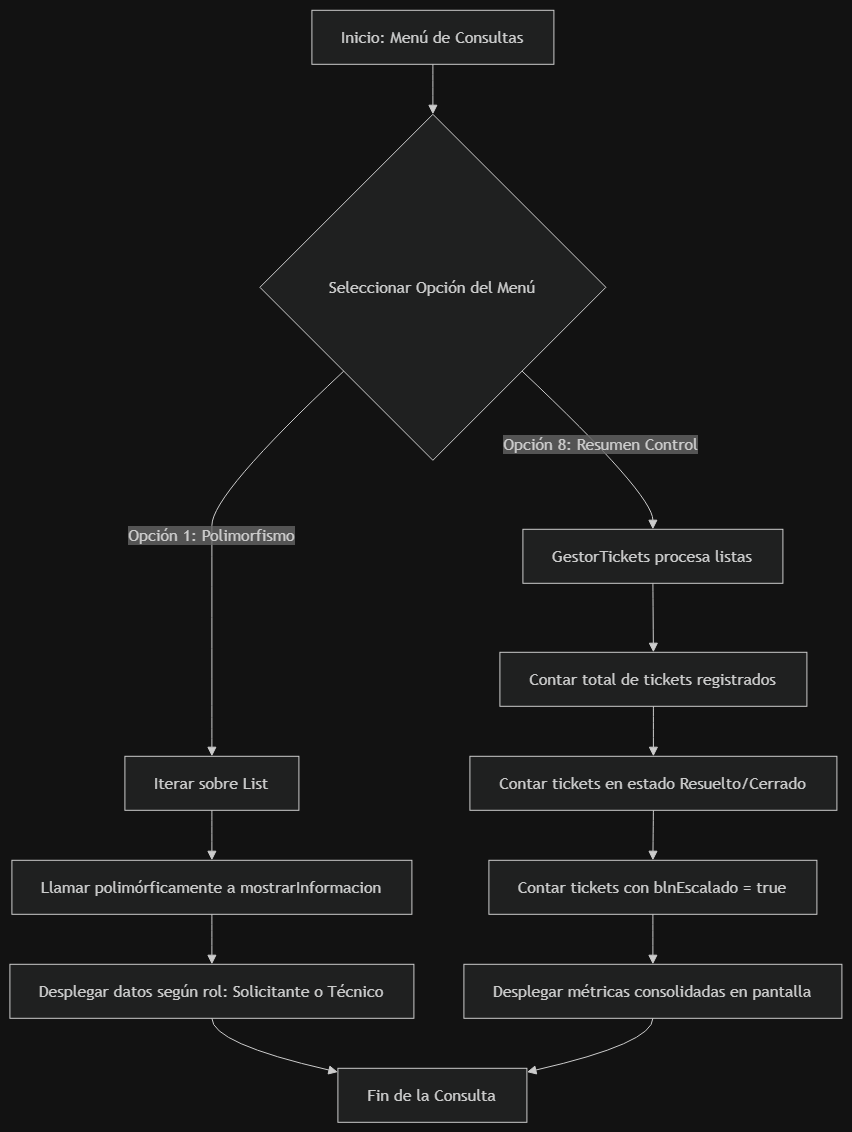

The diagram above was exported from draw.io. Its source (the exported page's mxGraphModel, read from the mxfile embedded in the PNG):
<mxGraphModel dx="1075" dy="581" grid="1" gridSize="10" guides="1" tooltips="1" connect="1" arrows="1" fold="1" page="1" pageScale="1" pageWidth="827" pageHeight="1169" math="0" shadow="0">
  <root>
    <mxCell id="0" />
    <mxCell id="1" parent="0" />
    <UserObject label="" mermaidData="{&#10;  &quot;data&quot;: &quot;graph TD\n    A[Inicio: Menú de Consultas] --&gt; B{Seleccionar Opción del Menú}\n    B -- Opción 1: Polimorfismo --&gt; C[Iterar sobre List&lt;Usuario&gt;]\n    C --&gt; D[Llamar polimórficamente a mostrarInformacion]\n    D --&gt; E[Desplegar datos según rol: Solicitante o Técnico]\n    B -- Opción 8: Resumen Control --&gt; F[GestorTickets procesa listas]\n    F --&gt; G[Contar total de tickets registrados]\n    G --&gt; H[Contar tickets en estado Resuelto/Cerrado]\n    H --&gt; I[Contar tickets con blnEscalado = true]\n    I --&gt; J[Desplegar métricas consolidadas en pantalla]\n    E --&gt; K[Fin de la Consulta]\n    J --&gt; K&quot;,&#10;  &quot;config&quot;: null&#10;}" id="dB66Ei5nrBAKlo4kBj1p-1">
      <mxCell connectable="0" parent="1" style="group;transparentBounds=1;editIcon=1;lockedGroup=0;groupPadding=10;" vertex="1">
        <mxGeometry as="geometry" />
      </mxCell>
    </UserObject>
    <UserObject label="Inicio: Menú de Consultas" mermaidId="n:A" mermaidBaseStyle="html=1;whiteSpace=wrap;strokeWidth=1;fillColor=light-dark(#ECECFF,#1f2020);strokeColor=light-dark(#9370DB,#cccccc);fontColor=light-dark(#333333,#cccccc);fontFamily=Trebuchet MS,Verdana,Arial,sans-serif;fontSize=16;" mermaidBaseValue="Inicio: Menú de Consultas" id="dB66Ei5nrBAKlo4kBj1p-2">
      <mxCell parent="dB66Ei5nrBAKlo4kBj1p-1" style="html=1;whiteSpace=wrap;strokeWidth=1;fillColor=light-dark(#ECECFF,#1f2020);strokeColor=light-dark(#9370DB,#cccccc);fontColor=light-dark(#333333,#cccccc);fontFamily=Trebuchet MS,Verdana,Arial,sans-serif;fontSize=16;" vertex="1">
        <mxGeometry height="54" width="242" x="582" y="280" as="geometry" />
      </mxCell>
    </UserObject>
    <UserObject label="Seleccionar Opción del Menú" mermaidId="n:B" mermaidBaseStyle="rhombus;html=1;strokeWidth=1;whiteSpace=wrap;fillColor=light-dark(#ECECFF,#1f2020);strokeColor=light-dark(#9370DB,#cccccc);fontColor=light-dark(#333333,#cccccc);fontFamily=Trebuchet MS,Verdana,Arial,sans-serif;fontSize=16;" mermaidBaseValue="Seleccionar Opción del Menú" id="dB66Ei5nrBAKlo4kBj1p-3">
      <mxCell parent="dB66Ei5nrBAKlo4kBj1p-1" style="rhombus;html=1;strokeWidth=1;whiteSpace=wrap;fillColor=light-dark(#ECECFF,#1f2020);strokeColor=light-dark(#9370DB,#cccccc);fontColor=light-dark(#333333,#cccccc);fontFamily=Trebuchet MS,Verdana,Arial,sans-serif;fontSize=16;" vertex="1">
        <mxGeometry height="346" width="346" x="530" y="384" as="geometry" />
      </mxCell>
    </UserObject>
    <UserObject label="Iterar sobre List&lt;Usuario&gt;" mermaidId="n:C" mermaidBaseStyle="html=1;whiteSpace=wrap;strokeWidth=1;fillColor=light-dark(#ECECFF,#1f2020);strokeColor=light-dark(#9370DB,#cccccc);fontColor=light-dark(#333333,#cccccc);fontFamily=Trebuchet MS,Verdana,Arial,sans-serif;fontSize=16;" mermaidBaseValue="Iterar sobre List&lt;Usuario&gt;" id="dB66Ei5nrBAKlo4kBj1p-4">
      <mxCell parent="dB66Ei5nrBAKlo4kBj1p-1" style="html=1;whiteSpace=wrap;strokeWidth=1;fillColor=light-dark(#ECECFF,#1f2020);strokeColor=light-dark(#9370DB,#cccccc);fontColor=light-dark(#333333,#cccccc);fontFamily=Trebuchet MS,Verdana,Arial,sans-serif;fontSize=16;" vertex="1">
        <mxGeometry height="54" width="174" x="395" y="1026" as="geometry" />
      </mxCell>
    </UserObject>
    <UserObject label="Llamar polimórficamente a mostrarInformacion" mermaidId="n:D" mermaidBaseStyle="html=1;whiteSpace=wrap;strokeWidth=1;fillColor=light-dark(#ECECFF,#1f2020);strokeColor=light-dark(#9370DB,#cccccc);fontColor=light-dark(#333333,#cccccc);fontFamily=Trebuchet MS,Verdana,Arial,sans-serif;fontSize=16;" mermaidBaseValue="Llamar polimórficamente a mostrarInformacion" id="dB66Ei5nrBAKlo4kBj1p-5">
      <mxCell parent="dB66Ei5nrBAKlo4kBj1p-1" style="html=1;whiteSpace=wrap;strokeWidth=1;fillColor=light-dark(#ECECFF,#1f2020);strokeColor=light-dark(#9370DB,#cccccc);fontColor=light-dark(#333333,#cccccc);fontFamily=Trebuchet MS,Verdana,Arial,sans-serif;fontSize=16;" vertex="1">
        <mxGeometry height="54" width="400" x="282" y="1130" as="geometry" />
      </mxCell>
    </UserObject>
    <UserObject label="Desplegar datos según rol: Solicitante o Técnico" mermaidId="n:E" mermaidBaseStyle="html=1;whiteSpace=wrap;strokeWidth=1;fillColor=light-dark(#ECECFF,#1f2020);strokeColor=light-dark(#9370DB,#cccccc);fontColor=light-dark(#333333,#cccccc);fontFamily=Trebuchet MS,Verdana,Arial,sans-serif;fontSize=16;" mermaidBaseValue="Desplegar datos según rol: Solicitante o Técnico" id="dB66Ei5nrBAKlo4kBj1p-6">
      <mxCell parent="dB66Ei5nrBAKlo4kBj1p-1" style="html=1;whiteSpace=wrap;strokeWidth=1;fillColor=light-dark(#ECECFF,#1f2020);strokeColor=light-dark(#9370DB,#cccccc);fontColor=light-dark(#333333,#cccccc);fontFamily=Trebuchet MS,Verdana,Arial,sans-serif;fontSize=16;" vertex="1">
        <mxGeometry height="54" width="404" x="280" y="1234" as="geometry" />
      </mxCell>
    </UserObject>
    <UserObject label="GestorTickets procesa listas" mermaidId="n:F" mermaidBaseStyle="html=1;whiteSpace=wrap;strokeWidth=1;fillColor=light-dark(#ECECFF,#1f2020);strokeColor=light-dark(#9370DB,#cccccc);fontColor=light-dark(#333333,#cccccc);fontFamily=Trebuchet MS,Verdana,Arial,sans-serif;fontSize=16;" mermaidBaseValue="GestorTickets procesa listas" id="dB66Ei5nrBAKlo4kBj1p-7">
      <mxCell parent="dB66Ei5nrBAKlo4kBj1p-1" style="html=1;whiteSpace=wrap;strokeWidth=1;fillColor=light-dark(#ECECFF,#1f2020);strokeColor=light-dark(#9370DB,#cccccc);fontColor=light-dark(#333333,#cccccc);fontFamily=Trebuchet MS,Verdana,Arial,sans-serif;fontSize=16;" vertex="1">
        <mxGeometry height="54" width="260" x="793" y="799" as="geometry" />
      </mxCell>
    </UserObject>
    <UserObject label="Contar total de tickets registrados" mermaidId="n:G" mermaidBaseStyle="html=1;whiteSpace=wrap;strokeWidth=1;fillColor=light-dark(#ECECFF,#1f2020);strokeColor=light-dark(#9370DB,#cccccc);fontColor=light-dark(#333333,#cccccc);fontFamily=Trebuchet MS,Verdana,Arial,sans-serif;fontSize=16;" mermaidBaseValue="Contar total de tickets registrados" id="dB66Ei5nrBAKlo4kBj1p-8">
      <mxCell parent="dB66Ei5nrBAKlo4kBj1p-1" style="html=1;whiteSpace=wrap;strokeWidth=1;fillColor=light-dark(#ECECFF,#1f2020);strokeColor=light-dark(#9370DB,#cccccc);fontColor=light-dark(#333333,#cccccc);fontFamily=Trebuchet MS,Verdana,Arial,sans-serif;fontSize=16;" vertex="1">
        <mxGeometry height="54" width="307" x="770" y="922" as="geometry" />
      </mxCell>
    </UserObject>
    <UserObject label="Contar tickets en estado Resuelto/Cerrado" mermaidId="n:H" mermaidBaseStyle="html=1;whiteSpace=wrap;strokeWidth=1;fillColor=light-dark(#ECECFF,#1f2020);strokeColor=light-dark(#9370DB,#cccccc);fontColor=light-dark(#333333,#cccccc);fontFamily=Trebuchet MS,Verdana,Arial,sans-serif;fontSize=16;" mermaidBaseValue="Contar tickets en estado Resuelto/Cerrado" id="dB66Ei5nrBAKlo4kBj1p-9">
      <mxCell parent="dB66Ei5nrBAKlo4kBj1p-1" style="html=1;whiteSpace=wrap;strokeWidth=1;fillColor=light-dark(#ECECFF,#1f2020);strokeColor=light-dark(#9370DB,#cccccc);fontColor=light-dark(#333333,#cccccc);fontFamily=Trebuchet MS,Verdana,Arial,sans-serif;fontSize=16;" vertex="1">
        <mxGeometry height="54" width="367" x="740" y="1026" as="geometry" />
      </mxCell>
    </UserObject>
    <UserObject label="Contar tickets con blnEscalado = true" mermaidId="n:I" mermaidBaseStyle="html=1;whiteSpace=wrap;strokeWidth=1;fillColor=light-dark(#ECECFF,#1f2020);strokeColor=light-dark(#9370DB,#cccccc);fontColor=light-dark(#333333,#cccccc);fontFamily=Trebuchet MS,Verdana,Arial,sans-serif;fontSize=16;" mermaidBaseValue="Contar tickets con blnEscalado = true" id="dB66Ei5nrBAKlo4kBj1p-10">
      <mxCell parent="dB66Ei5nrBAKlo4kBj1p-1" style="html=1;whiteSpace=wrap;strokeWidth=1;fillColor=light-dark(#ECECFF,#1f2020);strokeColor=light-dark(#9370DB,#cccccc);fontColor=light-dark(#333333,#cccccc);fontFamily=Trebuchet MS,Verdana,Arial,sans-serif;fontSize=16;" vertex="1">
        <mxGeometry height="54" width="328" x="759" y="1130" as="geometry" />
      </mxCell>
    </UserObject>
    <UserObject label="Desplegar métricas consolidadas en pantalla" mermaidId="n:J" mermaidBaseStyle="html=1;whiteSpace=wrap;strokeWidth=1;fillColor=light-dark(#ECECFF,#1f2020);strokeColor=light-dark(#9370DB,#cccccc);fontColor=light-dark(#333333,#cccccc);fontFamily=Trebuchet MS,Verdana,Arial,sans-serif;fontSize=16;" mermaidBaseValue="Desplegar métricas consolidadas en pantalla" id="dB66Ei5nrBAKlo4kBj1p-11">
      <mxCell parent="dB66Ei5nrBAKlo4kBj1p-1" style="html=1;whiteSpace=wrap;strokeWidth=1;fillColor=light-dark(#ECECFF,#1f2020);strokeColor=light-dark(#9370DB,#cccccc);fontColor=light-dark(#333333,#cccccc);fontFamily=Trebuchet MS,Verdana,Arial,sans-serif;fontSize=16;" vertex="1">
        <mxGeometry height="54" width="378" x="734" y="1234" as="geometry" />
      </mxCell>
    </UserObject>
    <UserObject label="Fin de la Consulta" mermaidId="n:K" mermaidBaseStyle="html=1;whiteSpace=wrap;strokeWidth=1;fillColor=light-dark(#ECECFF,#1f2020);strokeColor=light-dark(#9370DB,#cccccc);fontColor=light-dark(#333333,#cccccc);fontFamily=Trebuchet MS,Verdana,Arial,sans-serif;fontSize=16;" mermaidBaseValue="Fin de la Consulta" id="dB66Ei5nrBAKlo4kBj1p-12">
      <mxCell parent="dB66Ei5nrBAKlo4kBj1p-1" style="html=1;whiteSpace=wrap;strokeWidth=1;fillColor=light-dark(#ECECFF,#1f2020);strokeColor=light-dark(#9370DB,#cccccc);fontColor=light-dark(#333333,#cccccc);fontFamily=Trebuchet MS,Verdana,Arial,sans-serif;fontSize=16;" vertex="1">
        <mxGeometry height="54" width="189" x="608" y="1338" as="geometry" />
      </mxCell>
    </UserObject>
    <UserObject label="" mermaidId="e:A-&gt;B#0" mermaidBaseStyle="curved=1;startArrow=none;endArrow=block;endSize=7;strokeColor=light-dark(#333333,#cccccc);exitX=0.5;exitY=1;entryX=0.5;entryY=0;" mermaidBaseValue="" id="dB66Ei5nrBAKlo4kBj1p-13">
      <mxCell edge="1" parent="dB66Ei5nrBAKlo4kBj1p-1" source="dB66Ei5nrBAKlo4kBj1p-2" style="curved=1;startArrow=none;endArrow=block;endSize=7;strokeColor=light-dark(#333333,#cccccc);exitX=0.5;exitY=1;entryX=0.5;entryY=0;rounded=0;" target="dB66Ei5nrBAKlo4kBj1p-3">
        <mxGeometry relative="1" as="geometry">
          <Array as="points" />
        </mxGeometry>
      </mxCell>
    </UserObject>
    <UserObject label="Opción 1: Polimorfismo" mermaidId="e:B-&gt;C#0" mermaidBaseStyle="curved=1;startArrow=none;endArrow=block;endSize=7;strokeColor=light-dark(#333333,#cccccc);html=1;fontSize=16;labelBackgroundColor=light-dark(#E8E8E88D,#2a2a2a8D);fontFamily=Trebuchet MS,Verdana,Arial,sans-serif;fontColor=light-dark(#333333,#cccccc);exitX=0;exitY=0.97;entryX=0.5;entryY=0;" mermaidBaseValue="Opción 1: Polimorfismo" id="dB66Ei5nrBAKlo4kBj1p-14">
      <mxCell edge="1" parent="dB66Ei5nrBAKlo4kBj1p-1" source="dB66Ei5nrBAKlo4kBj1p-3" style="curved=1;startArrow=none;endArrow=block;endSize=7;strokeColor=light-dark(#333333,#cccccc);html=1;fontSize=16;labelBackgroundColor=light-dark(#E8E8E88D,#2a2a2a8D);fontFamily=Trebuchet MS,Verdana,Arial,sans-serif;fontColor=light-dark(#333333,#cccccc);exitX=0;exitY=0.97;entryX=0.5;entryY=0;rounded=0;" target="dB66Ei5nrBAKlo4kBj1p-4">
        <mxGeometry relative="1" as="geometry">
          <Array as="points">
            <mxPoint x="482" y="764" />
            <mxPoint x="482" y="826" />
            <mxPoint x="482" y="887" />
            <mxPoint x="482" y="949" />
            <mxPoint x="482" y="1001" />
          </Array>
        </mxGeometry>
      </mxCell>
    </UserObject>
    <UserObject label="" mermaidId="e:C-&gt;D#0" mermaidBaseStyle="curved=1;startArrow=none;endArrow=block;endSize=7;strokeColor=light-dark(#333333,#cccccc);exitX=0.5;exitY=1;entryX=0.5;entryY=0;" mermaidBaseValue="" id="dB66Ei5nrBAKlo4kBj1p-15">
      <mxCell edge="1" parent="dB66Ei5nrBAKlo4kBj1p-1" source="dB66Ei5nrBAKlo4kBj1p-4" style="curved=1;startArrow=none;endArrow=block;endSize=7;strokeColor=light-dark(#333333,#cccccc);exitX=0.5;exitY=1;entryX=0.5;entryY=0;rounded=0;" target="dB66Ei5nrBAKlo4kBj1p-5">
        <mxGeometry relative="1" as="geometry">
          <Array as="points" />
        </mxGeometry>
      </mxCell>
    </UserObject>
    <UserObject label="" mermaidId="e:D-&gt;E#0" mermaidBaseStyle="curved=1;startArrow=none;endArrow=block;endSize=7;strokeColor=light-dark(#333333,#cccccc);exitX=0.5;exitY=1;entryX=0.5;entryY=0;" mermaidBaseValue="" id="dB66Ei5nrBAKlo4kBj1p-16">
      <mxCell edge="1" parent="dB66Ei5nrBAKlo4kBj1p-1" source="dB66Ei5nrBAKlo4kBj1p-5" style="curved=1;startArrow=none;endArrow=block;endSize=7;strokeColor=light-dark(#333333,#cccccc);exitX=0.5;exitY=1;entryX=0.5;entryY=0;rounded=0;" target="dB66Ei5nrBAKlo4kBj1p-6">
        <mxGeometry relative="1" as="geometry">
          <Array as="points" />
        </mxGeometry>
      </mxCell>
    </UserObject>
    <UserObject label="Opción 8: Resumen Control" mermaidId="e:B-&gt;F#0" mermaidBaseStyle="curved=1;startArrow=none;endArrow=block;endSize=7;strokeColor=light-dark(#333333,#cccccc);html=1;fontSize=16;labelBackgroundColor=light-dark(#E8E8E88D,#2a2a2a8D);fontFamily=Trebuchet MS,Verdana,Arial,sans-serif;fontColor=light-dark(#333333,#cccccc);exitX=1;exitY=0.97;entryX=0.5;entryY=0;" mermaidBaseValue="Opción 8: Resumen Control" id="dB66Ei5nrBAKlo4kBj1p-17">
      <mxCell edge="1" parent="dB66Ei5nrBAKlo4kBj1p-1" source="dB66Ei5nrBAKlo4kBj1p-3" style="curved=1;startArrow=none;endArrow=block;endSize=7;strokeColor=light-dark(#333333,#cccccc);html=1;fontSize=16;labelBackgroundColor=light-dark(#E8E8E88D,#2a2a2a8D);fontFamily=Trebuchet MS,Verdana,Arial,sans-serif;fontColor=light-dark(#333333,#cccccc);exitX=1;exitY=0.97;entryX=0.5;entryY=0;rounded=0;" target="dB66Ei5nrBAKlo4kBj1p-7">
        <mxGeometry relative="1" as="geometry">
          <Array as="points">
            <mxPoint x="923" y="764" />
          </Array>
        </mxGeometry>
      </mxCell>
    </UserObject>
    <UserObject label="" mermaidId="e:F-&gt;G#0" mermaidBaseStyle="curved=1;startArrow=none;endArrow=block;endSize=7;strokeColor=light-dark(#333333,#cccccc);exitX=0.5;exitY=1;entryX=0.5;entryY=0;" mermaidBaseValue="" id="dB66Ei5nrBAKlo4kBj1p-18">
      <mxCell edge="1" parent="dB66Ei5nrBAKlo4kBj1p-1" source="dB66Ei5nrBAKlo4kBj1p-7" style="curved=1;startArrow=none;endArrow=block;endSize=7;strokeColor=light-dark(#333333,#cccccc);exitX=0.5;exitY=1;entryX=0.5;entryY=0;rounded=0;" target="dB66Ei5nrBAKlo4kBj1p-8">
        <mxGeometry relative="1" as="geometry">
          <Array as="points" />
        </mxGeometry>
      </mxCell>
    </UserObject>
    <UserObject label="" mermaidId="e:G-&gt;H#0" mermaidBaseStyle="curved=1;startArrow=none;endArrow=block;endSize=7;strokeColor=light-dark(#333333,#cccccc);exitX=0.5;exitY=1;entryX=0.5;entryY=0;" mermaidBaseValue="" id="dB66Ei5nrBAKlo4kBj1p-19">
      <mxCell edge="1" parent="dB66Ei5nrBAKlo4kBj1p-1" source="dB66Ei5nrBAKlo4kBj1p-8" style="curved=1;startArrow=none;endArrow=block;endSize=7;strokeColor=light-dark(#333333,#cccccc);exitX=0.5;exitY=1;entryX=0.5;entryY=0;rounded=0;" target="dB66Ei5nrBAKlo4kBj1p-9">
        <mxGeometry relative="1" as="geometry">
          <Array as="points" />
        </mxGeometry>
      </mxCell>
    </UserObject>
    <UserObject label="" mermaidId="e:H-&gt;I#0" mermaidBaseStyle="curved=1;startArrow=none;endArrow=block;endSize=7;strokeColor=light-dark(#333333,#cccccc);exitX=0.5;exitY=1;entryX=0.5;entryY=0;" mermaidBaseValue="" id="dB66Ei5nrBAKlo4kBj1p-20">
      <mxCell edge="1" parent="dB66Ei5nrBAKlo4kBj1p-1" source="dB66Ei5nrBAKlo4kBj1p-9" style="curved=1;startArrow=none;endArrow=block;endSize=7;strokeColor=light-dark(#333333,#cccccc);exitX=0.5;exitY=1;entryX=0.5;entryY=0;rounded=0;" target="dB66Ei5nrBAKlo4kBj1p-10">
        <mxGeometry relative="1" as="geometry">
          <Array as="points" />
        </mxGeometry>
      </mxCell>
    </UserObject>
    <UserObject label="" mermaidId="e:I-&gt;J#0" mermaidBaseStyle="curved=1;startArrow=none;endArrow=block;endSize=7;strokeColor=light-dark(#333333,#cccccc);exitX=0.5;exitY=1;entryX=0.5;entryY=0;" mermaidBaseValue="" id="dB66Ei5nrBAKlo4kBj1p-21">
      <mxCell edge="1" parent="dB66Ei5nrBAKlo4kBj1p-1" source="dB66Ei5nrBAKlo4kBj1p-10" style="curved=1;startArrow=none;endArrow=block;endSize=7;strokeColor=light-dark(#333333,#cccccc);exitX=0.5;exitY=1;entryX=0.5;entryY=0;rounded=0;" target="dB66Ei5nrBAKlo4kBj1p-11">
        <mxGeometry relative="1" as="geometry">
          <Array as="points" />
        </mxGeometry>
      </mxCell>
    </UserObject>
    <UserObject label="" mermaidId="e:E-&gt;K#0" mermaidBaseStyle="curved=1;startArrow=none;endArrow=block;endSize=7;strokeColor=light-dark(#333333,#cccccc);exitX=0.5;exitY=1;entryX=0;entryY=0.07;" mermaidBaseValue="" id="dB66Ei5nrBAKlo4kBj1p-22">
      <mxCell edge="1" parent="dB66Ei5nrBAKlo4kBj1p-1" source="dB66Ei5nrBAKlo4kBj1p-6" style="curved=1;startArrow=none;endArrow=block;endSize=7;strokeColor=light-dark(#333333,#cccccc);exitX=0.5;exitY=1;entryX=0;entryY=0.07;rounded=0;" target="dB66Ei5nrBAKlo4kBj1p-12">
        <mxGeometry relative="1" as="geometry">
          <Array as="points">
            <mxPoint x="482" y="1313" />
          </Array>
        </mxGeometry>
      </mxCell>
    </UserObject>
    <UserObject label="" mermaidId="e:J-&gt;K#0" mermaidBaseStyle="curved=1;startArrow=none;endArrow=block;endSize=7;strokeColor=light-dark(#333333,#cccccc);exitX=0.5;exitY=1;entryX=1;entryY=0.07;" mermaidBaseValue="" id="dB66Ei5nrBAKlo4kBj1p-23">
      <mxCell edge="1" parent="dB66Ei5nrBAKlo4kBj1p-1" source="dB66Ei5nrBAKlo4kBj1p-11" style="curved=1;startArrow=none;endArrow=block;endSize=7;strokeColor=light-dark(#333333,#cccccc);exitX=0.5;exitY=1;entryX=1;entryY=0.07;rounded=0;" target="dB66Ei5nrBAKlo4kBj1p-12">
        <mxGeometry relative="1" as="geometry">
          <Array as="points">
            <mxPoint x="923" y="1313" />
          </Array>
        </mxGeometry>
      </mxCell>
    </UserObject>
  </root>
</mxGraphModel>